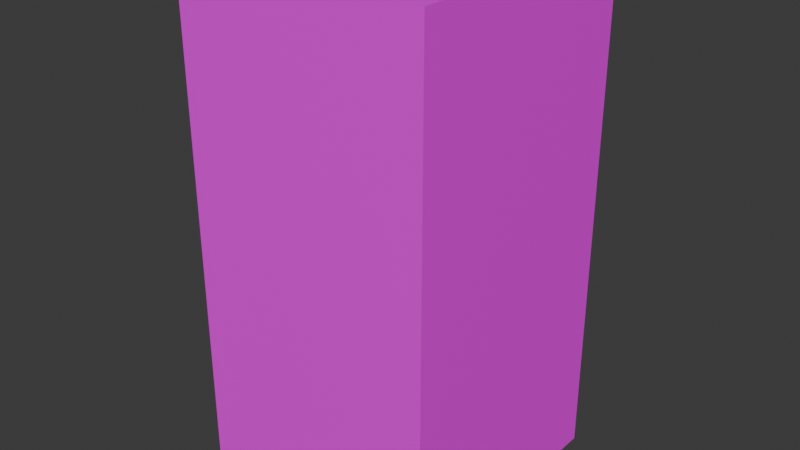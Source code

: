# Source: cube2.blend  (saved by Blender 5.0.118; exported with 4.5.12 LTS)
import bpy
from mathutils import Matrix  # noqa: F401  (used for matrix-valued properties, if any)

bpy.ops.wm.read_factory_settings(use_empty=True)
scene = bpy.context.scene
scene.name = 'Scene'

# ---- collections
col_collection = bpy.data.collections.new('Collection'); scene.collection.children.link(col_collection)

# ---- images (referenced by path relative to the original .blend; pixels are not part of the script)
import os
ASSET_DIR = os.environ.get("B2B_ASSET_DIR", "")  # directory of the original .blend (textures are referenced by path, not embedded)
HERE = os.path.dirname(os.path.abspath(__file__))  # packed textures are extracted next to this script under _unpacked/

def load_image(name, relpath, width, height, colorspace="sRGB"):
    """Load a texture the original file referenced (path relative to the .blend, or extracted next to this script)."""
    p = next((c for c in (os.path.join(HERE, relpath), os.path.join(ASSET_DIR, relpath)) if relpath and os.path.exists(c)), "")
    if p:
        img = bpy.data.images.load(p, check_existing=True)
        img.name = name
    else:  # same state as the original file: an image datablock whose file is absent (Cycles renders it pink)
        img = bpy.data.images.new(name, width, height)
        img.source = "FILE"
        img.filepath = "//" + (relpath or name)
    img.colorspace_settings.name = colorspace
    return img
img_untitled_1_png = load_image('Untitled-1.png', 'Untitled-1.png', 1024, 1024, 'sRGB')

# ---- materials (node trees are filled in below, after node groups)
mat_material = bpy.data.materials.new('Material')
mat_material.alpha_threshold = 0.0
mat_material.use_backface_culling_lightprobe_volume = False
mat_material.roughness = 0.5
mat_material.line_color = (0.0, 0.0, 0.0, 1.0)

# ---- material node trees
mat_material.use_nodes = True; mat_material.node_tree.nodes.clear()
_N = mat_material.node_tree.nodes; _L = mat_material.node_tree.links
n0 = _N.new('ShaderNodeOutputMaterial'); n0.name = 'Material Output'; n0.location = (200, 100)
n1 = _N.new('ShaderNodeBsdfPrincipled'); n1.name = 'Principled BSDF'; n1.location = (-200, 100)
n2 = _N.new('ShaderNodeTexImage'); n2.name = 'Image Texture'; n2.location = (-490, 83)
n2.image = img_untitled_1_png
_L.new(n1.outputs[0], n0.inputs[0])
_L.new(n2.outputs[0], n1.inputs[0])
n0.is_active_output = True

# ---- world
world_world = bpy.data.worlds.new('World'); scene.world = world_world
world_world.use_nodes = True; world_world.node_tree.nodes.clear()
_N = world_world.node_tree.nodes; _L = world_world.node_tree.links
n0 = _N.new('ShaderNodeOutputWorld'); n0.name = 'World Output'; n0.location = (200, 100)
n1 = _N.new('ShaderNodeBackground'); n1.name = 'Background'; n1.location = (-200, 100)
n1.inputs[0].default_value = (0.05088, 0.05088, 0.05088, 1.0)
_L.new(n1.outputs[0], n0.inputs[0])
n0.is_active_output = True
world_world.color = (0.05088, 0.05088, 0.05088)
world_world.sun_shadow_jitter_overblur = 0.0

# ---- meshes
me_cube_001 = bpy.data.meshes.new('Cube.001')
me_cube_001.from_pydata([(-1.0, -1.0, -1.0), (-1.0, 1.0, -1.0), (1.0, -1.0, -1.0), (1.0, 1.0, -1.0), (-1.0, -1.0, -1.0), (-1.0, -1.0, 3.0), (-1.0, 1.0, -1.0), (-1.0, 1.0, 3.0), (1.0, -1.0, -1.0), (1.0, -1.0, 3.0), (1.0, 1.0, -1.0), (1.0, 1.0, 3.0)], [], [(1, 0, 2, 3), (4, 5, 7, 6), (6, 7, 11, 10), (10, 11, 9, 8), (8, 9, 5, 4), (6, 10, 8, 4), (11, 7, 5, 9)])
_uv = me_cube_001.uv_layers.new(name='UVMap')
_uv.uv.foreach_set('vector', [0.75, 0.25, 0.5, 0.25, 0.5, 7.947e-09, 0.75, 2.682e-08, 0.0, 0.5, 0.0, 0.0, 0.25, 0.0, 0.25, 0.5, 0.25, 0.5, 0.25, 0.0, 0.5, 0.0, 0.5, 0.5, 0.0, 1.0, 0.0, 0.5, 0.25, 0.5, 0.25, 1.0, 1.0, 0.0, 1.0, 2.0, 0.0, 2.0, 0.0, 0.0, 0.75, 0.25, 0.75, 0.5, 0.5, 0.5, 0.5, 0.25, 0.75, 0.5, 0.75, 0.75, 0.5, 0.75, 0.5, 0.5])
me_cube_001.materials.append(mat_material)
me_cube_001.update()

# ---- objects
ob_cube = bpy.data.objects.new('Cube', me_cube_001)

# ---- transforms, parenting, visibility, modifiers, constraints
ob_cube.location = (0.0, 0.0, 0.0)

# ---- collection membership
col_collection.objects.link(ob_cube)

# ---- scene / render settings (as saved in the file)
scene.frame_start = 1; scene.frame_end = 250; scene.frame_set(1)
scene.render.engine = 'BLENDER_EEVEE_NEXT'
scene.render.bake_bias = 0.0
scene.render.bake_samples = 0
scene.cycles.sampling_pattern = 'TABULATED_SOBOL'
scene.eevee.use_volume_custom_range = False
bpy.context.view_layer.update()

# ---- added for rendering (the .blend has no active camera and no usable light): camera, sun
cam_auto = bpy.data.cameras.new('AutoCamera')
cam_auto.lens = 50.0
cam_auto.sensor_width = 36.0
cam_auto.clip_end = 1000.0
ob_auto_camera = bpy.data.objects.new('AutoCamera', cam_auto)
scene.collection.objects.link(ob_auto_camera)
ob_auto_camera.location = (4.53266, -5.43919, 4.62613)
ob_auto_camera.rotation_euler = (1.09748, -7.21219e-08, 0.694738)
scene.camera = ob_auto_camera
light_auto_sun = bpy.data.lights.new('AutoSun', 'SUN')
light_auto_sun.energy = 3.0
light_auto_sun.angle = 0.0523599
ob_auto_sun = bpy.data.objects.new('AutoSun', light_auto_sun)
scene.collection.objects.link(ob_auto_sun)
ob_auto_sun.rotation_euler = (0.872665, 0.174533, 0.523599)
bpy.context.view_layer.update()
